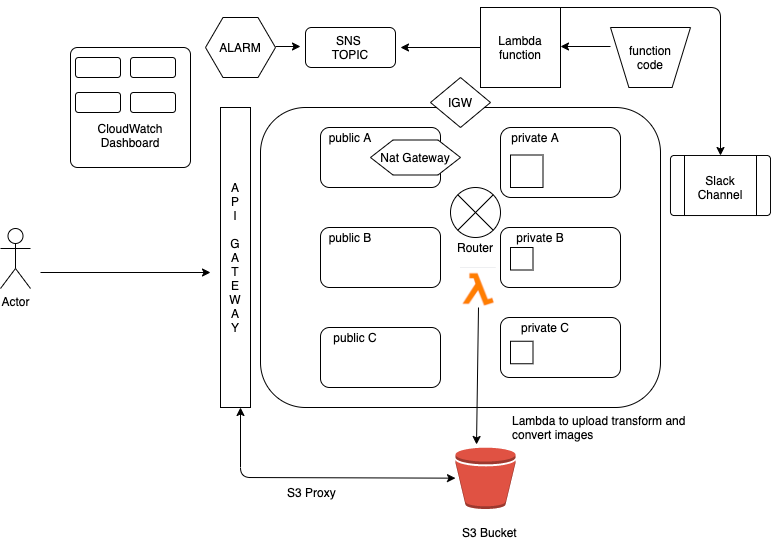

The diagram above was exported from draw.io. Its source (the exported page's mxGraphModel, read from the mxfile embedded in the PNG):
<mxGraphModel dx="946" dy="614" grid="1" gridSize="10" guides="1" tooltips="1" connect="1" arrows="1" fold="1" page="1" pageScale="1" pageWidth="850" pageHeight="1100" math="0" shadow="0">
  <root>
    <mxCell id="0" />
    <mxCell id="1" parent="0" />
    <mxCell id="cdRp0Z5x90RQSjgZsfZw-1" value="" style="rounded=1;whiteSpace=wrap;html=1;" parent="1" vertex="1">
      <mxGeometry x="330" y="110" width="400" height="300" as="geometry" />
    </mxCell>
    <mxCell id="cdRp0Z5x90RQSjgZsfZw-2" value="" style="rounded=1;whiteSpace=wrap;html=1;" parent="1" vertex="1">
      <mxGeometry x="390" y="130" width="120" height="60" as="geometry" />
    </mxCell>
    <mxCell id="cdRp0Z5x90RQSjgZsfZw-3" value="" style="rounded=1;whiteSpace=wrap;html=1;" parent="1" vertex="1">
      <mxGeometry x="390" y="230" width="120" height="60" as="geometry" />
    </mxCell>
    <mxCell id="cdRp0Z5x90RQSjgZsfZw-4" value="" style="rounded=1;whiteSpace=wrap;html=1;" parent="1" vertex="1">
      <mxGeometry x="390" y="330" width="120" height="60" as="geometry" />
    </mxCell>
    <mxCell id="cdRp0Z5x90RQSjgZsfZw-5" value="" style="rounded=1;whiteSpace=wrap;html=1;" parent="1" vertex="1">
      <mxGeometry x="570" y="130" width="120" height="70" as="geometry" />
    </mxCell>
    <mxCell id="cdRp0Z5x90RQSjgZsfZw-6" value="" style="rounded=1;whiteSpace=wrap;html=1;" parent="1" vertex="1">
      <mxGeometry x="570" y="230" width="120" height="60" as="geometry" />
    </mxCell>
    <mxCell id="cdRp0Z5x90RQSjgZsfZw-7" value="" style="rounded=1;whiteSpace=wrap;html=1;" parent="1" vertex="1">
      <mxGeometry x="570" y="320" width="120" height="60" as="geometry" />
    </mxCell>
    <mxCell id="cdRp0Z5x90RQSjgZsfZw-8" value="A&lt;br&gt;P&lt;br&gt;I&lt;br&gt;&lt;br&gt;G&lt;br&gt;A&lt;br&gt;T&lt;br&gt;E&lt;br&gt;W&lt;br&gt;A&lt;br&gt;Y" style="rounded=0;whiteSpace=wrap;html=1;" parent="1" vertex="1">
      <mxGeometry x="290" y="110" width="30" height="300" as="geometry" />
    </mxCell>
    <mxCell id="cdRp0Z5x90RQSjgZsfZw-9" value="" style="rhombus;whiteSpace=wrap;html=1;" parent="1" vertex="1">
      <mxGeometry x="500" y="80" width="60" height="50" as="geometry" />
    </mxCell>
    <mxCell id="cdRp0Z5x90RQSjgZsfZw-11" value="public A" style="text;html=1;strokeColor=none;fillColor=none;align=center;verticalAlign=middle;whiteSpace=wrap;rounded=0;" parent="1" vertex="1">
      <mxGeometry x="390" y="130" width="60" height="20" as="geometry" />
    </mxCell>
    <mxCell id="cdRp0Z5x90RQSjgZsfZw-12" value="public B" style="text;html=1;strokeColor=none;fillColor=none;align=center;verticalAlign=middle;whiteSpace=wrap;rounded=0;" parent="1" vertex="1">
      <mxGeometry x="390" y="230" width="60" height="20" as="geometry" />
    </mxCell>
    <mxCell id="cdRp0Z5x90RQSjgZsfZw-13" value="public C" style="text;html=1;strokeColor=none;fillColor=none;align=center;verticalAlign=middle;whiteSpace=wrap;rounded=0;" parent="1" vertex="1">
      <mxGeometry x="395" y="330" width="60" height="20" as="geometry" />
    </mxCell>
    <mxCell id="cdRp0Z5x90RQSjgZsfZw-14" value="IGW" style="text;html=1;strokeColor=none;fillColor=none;align=center;verticalAlign=middle;whiteSpace=wrap;rounded=0;" parent="1" vertex="1">
      <mxGeometry x="505" y="95" width="50" height="20" as="geometry" />
    </mxCell>
    <mxCell id="cdRp0Z5x90RQSjgZsfZw-15" value="Nat Gateway" style="shape=hexagon;perimeter=hexagonPerimeter2;whiteSpace=wrap;html=1;" parent="1" vertex="1">
      <mxGeometry x="440" y="142.5" width="90" height="35" as="geometry" />
    </mxCell>
    <mxCell id="cdRp0Z5x90RQSjgZsfZw-16" value="private A" style="text;html=1;strokeColor=none;fillColor=none;align=center;verticalAlign=middle;whiteSpace=wrap;rounded=0;" parent="1" vertex="1">
      <mxGeometry x="570" y="130" width="70" height="20" as="geometry" />
    </mxCell>
    <mxCell id="cdRp0Z5x90RQSjgZsfZw-18" value="private B" style="text;html=1;strokeColor=none;fillColor=none;align=center;verticalAlign=middle;whiteSpace=wrap;rounded=0;" parent="1" vertex="1">
      <mxGeometry x="580" y="230" width="60" height="20" as="geometry" />
    </mxCell>
    <mxCell id="cdRp0Z5x90RQSjgZsfZw-19" value="private C" style="text;html=1;strokeColor=none;fillColor=none;align=center;verticalAlign=middle;whiteSpace=wrap;rounded=0;" parent="1" vertex="1">
      <mxGeometry x="580" y="320" width="70" height="20" as="geometry" />
    </mxCell>
    <mxCell id="cdRp0Z5x90RQSjgZsfZw-25" value="&lt;h2&gt;&lt;br&gt;&lt;/h2&gt;" style="whiteSpace=wrap;html=1;aspect=fixed;" parent="1" vertex="1">
      <mxGeometry x="580" y="157.5" width="32.5" height="32.5" as="geometry" />
    </mxCell>
    <mxCell id="cdRp0Z5x90RQSjgZsfZw-34" value="" style="verticalLabelPosition=bottom;verticalAlign=top;html=1;shape=mxgraph.flowchart.or;" parent="1" vertex="1">
      <mxGeometry x="520" y="190" width="50" height="50" as="geometry" />
    </mxCell>
    <mxCell id="cdRp0Z5x90RQSjgZsfZw-35" value="Router" style="text;html=1;strokeColor=none;fillColor=none;align=center;verticalAlign=middle;whiteSpace=wrap;rounded=0;" parent="1" vertex="1">
      <mxGeometry x="525" y="240" width="40" height="20" as="geometry" />
    </mxCell>
    <mxCell id="cdRp0Z5x90RQSjgZsfZw-38" value="" style="verticalLabelPosition=bottom;verticalAlign=top;html=1;shape=trapezoid;perimeter=trapezoidPerimeter;whiteSpace=wrap;size=0.23;arcSize=10;flipV=1;" parent="1" vertex="1">
      <mxGeometry x="680" y="30" width="80" height="60" as="geometry" />
    </mxCell>
    <mxCell id="cdRp0Z5x90RQSjgZsfZw-39" value="function code" style="text;html=1;strokeColor=none;fillColor=none;align=center;verticalAlign=middle;whiteSpace=wrap;rounded=0;" parent="1" vertex="1">
      <mxGeometry x="700" y="50" width="40" height="20" as="geometry" />
    </mxCell>
    <mxCell id="cdRp0Z5x90RQSjgZsfZw-41" value="Lambda function" style="whiteSpace=wrap;html=1;aspect=fixed;" parent="1" vertex="1">
      <mxGeometry x="550" y="10" width="80" height="80" as="geometry" />
    </mxCell>
    <mxCell id="cdRp0Z5x90RQSjgZsfZw-46" value="SNS&amp;nbsp;&lt;br&gt;TOPIC" style="rounded=1;whiteSpace=wrap;html=1;" parent="1" vertex="1">
      <mxGeometry x="375" y="30" width="90" height="40" as="geometry" />
    </mxCell>
    <mxCell id="cdRp0Z5x90RQSjgZsfZw-49" value="" style="endArrow=classic;html=1;exitX=0;exitY=0.5;exitDx=0;exitDy=0;" parent="1" source="cdRp0Z5x90RQSjgZsfZw-41" edge="1">
      <mxGeometry width="50" height="50" relative="1" as="geometry">
        <mxPoint x="300" y="55" as="sourcePoint" />
        <mxPoint x="470" y="50" as="targetPoint" />
      </mxGeometry>
    </mxCell>
    <mxCell id="cdRp0Z5x90RQSjgZsfZw-51" value="" style="endArrow=classic;html=1;" parent="1" edge="1">
      <mxGeometry width="50" height="50" relative="1" as="geometry">
        <mxPoint x="680" y="49" as="sourcePoint" />
        <mxPoint x="630" y="49" as="targetPoint" />
      </mxGeometry>
    </mxCell>
    <mxCell id="cdRp0Z5x90RQSjgZsfZw-55" value="" style="verticalLabelPosition=bottom;verticalAlign=top;html=1;shape=process;whiteSpace=wrap;rounded=1;size=0.14;arcSize=6;" parent="1" vertex="1">
      <mxGeometry x="740" y="158" width="100" height="60" as="geometry" />
    </mxCell>
    <mxCell id="cdRp0Z5x90RQSjgZsfZw-56" value="Slack Channel" style="text;html=1;strokeColor=none;fillColor=none;align=center;verticalAlign=middle;whiteSpace=wrap;rounded=0;" parent="1" vertex="1">
      <mxGeometry x="770" y="180" width="40" height="20" as="geometry" />
    </mxCell>
    <mxCell id="cdRp0Z5x90RQSjgZsfZw-57" value="" style="endArrow=classic;html=1;entryX=0.5;entryY=0;entryDx=0;entryDy=0;exitX=1;exitY=0;exitDx=0;exitDy=0;" parent="1" source="cdRp0Z5x90RQSjgZsfZw-41" target="cdRp0Z5x90RQSjgZsfZw-55" edge="1">
      <mxGeometry width="50" height="50" relative="1" as="geometry">
        <mxPoint x="620" y="100" as="sourcePoint" />
        <mxPoint x="800" y="65" as="targetPoint" />
        <Array as="points">
          <mxPoint x="790" y="10" />
        </Array>
      </mxGeometry>
    </mxCell>
    <mxCell id="cdRp0Z5x90RQSjgZsfZw-63" value="" style="whiteSpace=wrap;html=1;aspect=fixed;" parent="1" vertex="1">
      <mxGeometry x="580" y="250" width="22.5" height="22.5" as="geometry" />
    </mxCell>
    <mxCell id="cdRp0Z5x90RQSjgZsfZw-66" value="" style="whiteSpace=wrap;html=1;aspect=fixed;" parent="1" vertex="1">
      <mxGeometry x="580" y="343.75" width="22.5" height="22.5" as="geometry" />
    </mxCell>
    <mxCell id="cdRp0Z5x90RQSjgZsfZw-68" value="Actor" style="shape=umlActor;verticalLabelPosition=bottom;labelBackgroundColor=#ffffff;verticalAlign=top;html=1;outlineConnect=0;" parent="1" vertex="1">
      <mxGeometry x="70" y="231" width="30" height="60" as="geometry" />
    </mxCell>
    <mxCell id="cdRp0Z5x90RQSjgZsfZw-72" value="&lt;br&gt;&lt;br&gt;&lt;br&gt;&lt;br&gt;CloudWatch Dashboard" style="rounded=1;whiteSpace=wrap;html=1;absoluteArcSize=1;arcSize=14;strokeWidth=1;" parent="1" vertex="1">
      <mxGeometry x="140" y="50" width="120" height="120" as="geometry" />
    </mxCell>
    <mxCell id="cdRp0Z5x90RQSjgZsfZw-74" value="" style="rounded=1;whiteSpace=wrap;html=1;strokeWidth=1;" parent="1" vertex="1">
      <mxGeometry x="145" y="60" width="45" height="20" as="geometry" />
    </mxCell>
    <mxCell id="cdRp0Z5x90RQSjgZsfZw-75" value="" style="rounded=1;whiteSpace=wrap;html=1;strokeWidth=1;" parent="1" vertex="1">
      <mxGeometry x="200" y="60" width="45" height="20" as="geometry" />
    </mxCell>
    <mxCell id="cdRp0Z5x90RQSjgZsfZw-76" value="" style="rounded=1;whiteSpace=wrap;html=1;strokeWidth=1;" parent="1" vertex="1">
      <mxGeometry x="145" y="95" width="45" height="20" as="geometry" />
    </mxCell>
    <mxCell id="cdRp0Z5x90RQSjgZsfZw-77" value="" style="rounded=1;whiteSpace=wrap;html=1;strokeWidth=1;" parent="1" vertex="1">
      <mxGeometry x="200" y="95" width="45" height="20" as="geometry" />
    </mxCell>
    <mxCell id="cdRp0Z5x90RQSjgZsfZw-78" value="ALARM" style="shape=hexagon;perimeter=hexagonPerimeter2;whiteSpace=wrap;html=1;strokeWidth=1;" parent="1" vertex="1">
      <mxGeometry x="275" y="20" width="70" height="60" as="geometry" />
    </mxCell>
    <mxCell id="cdRp0Z5x90RQSjgZsfZw-79" value="" style="endArrow=classic;html=1;" parent="1" edge="1">
      <mxGeometry width="50" height="50" relative="1" as="geometry">
        <mxPoint x="345" y="49" as="sourcePoint" />
        <mxPoint x="370" y="49" as="targetPoint" />
      </mxGeometry>
    </mxCell>
    <mxCell id="d8Q7l-3GAqXin7SKn6vk-2" value="" style="shape=image;imageAspect=0;aspect=fixed;verticalLabelPosition=bottom;verticalAlign=top;image=data:image/png,(base64 omitted: 17568 chars);" vertex="1" parent="1">
      <mxGeometry x="530" y="270" width="35.76" height="40" as="geometry" />
    </mxCell>
    <mxCell id="d8Q7l-3GAqXin7SKn6vk-4" value="" style="outlineConnect=0;dashed=0;verticalLabelPosition=bottom;verticalAlign=top;align=center;html=1;shape=mxgraph.aws3.bucket;fillColor=#E05243;gradientColor=none;" vertex="1" parent="1">
      <mxGeometry x="525" y="450" width="60" height="61.5" as="geometry" />
    </mxCell>
    <mxCell id="d8Q7l-3GAqXin7SKn6vk-7" value="&lt;div style=&quot;text-align: center&quot;&gt;&lt;span&gt;&lt;font face=&quot;helvetica&quot;&gt;S3 Bucket&lt;/font&gt;&lt;/span&gt;&lt;/div&gt;&lt;div style=&quot;text-align: center&quot;&gt;&lt;span&gt;&lt;font face=&quot;helvetica&quot;&gt;&lt;br&gt;&lt;/font&gt;&lt;/span&gt;&lt;/div&gt;" style="text;whiteSpace=wrap;html=1;" vertex="1" parent="1">
      <mxGeometry x="530" y="521.5" width="60" height="40" as="geometry" />
    </mxCell>
    <mxCell id="d8Q7l-3GAqXin7SKn6vk-8" value="" style="endArrow=classic;startArrow=classic;html=1;" edge="1" parent="1" source="d8Q7l-3GAqXin7SKn6vk-4">
      <mxGeometry width="50" height="50" relative="1" as="geometry">
        <mxPoint x="260" y="460" as="sourcePoint" />
        <mxPoint x="310" y="410" as="targetPoint" />
        <Array as="points">
          <mxPoint x="310" y="480" />
        </Array>
      </mxGeometry>
    </mxCell>
    <mxCell id="d8Q7l-3GAqXin7SKn6vk-10" value="" style="endArrow=classic;html=1;entryX=0.217;entryY=-0.049;entryDx=0;entryDy=0;entryPerimeter=0;" edge="1" parent="1">
      <mxGeometry width="50" height="50" relative="1" as="geometry">
        <mxPoint x="548" y="310" as="sourcePoint" />
        <mxPoint x="546.02" y="446.9865" as="targetPoint" />
      </mxGeometry>
    </mxCell>
    <mxCell id="d8Q7l-3GAqXin7SKn6vk-12" value="&lt;span style=&quot;font-family: &amp;#34;helvetica&amp;#34; ; font-size: 12px ; font-style: normal ; font-weight: 400 ; letter-spacing: normal ; text-align: center ; text-indent: 0px ; text-transform: none ; word-spacing: 0px ; float: none ; display: inline&quot;&gt;Lambda to upload transform and convert images&lt;/span&gt;" style="text;whiteSpace=wrap;html=1;" vertex="1" parent="1">
      <mxGeometry x="580" y="410" width="188.75" height="30" as="geometry" />
    </mxCell>
    <mxCell id="d8Q7l-3GAqXin7SKn6vk-13" value="" style="endArrow=classic;html=1;" edge="1" parent="1">
      <mxGeometry width="50" height="50" relative="1" as="geometry">
        <mxPoint x="110" y="275" as="sourcePoint" />
        <mxPoint x="280" y="275" as="targetPoint" />
      </mxGeometry>
    </mxCell>
    <mxCell id="d8Q7l-3GAqXin7SKn6vk-14" value="&lt;span style=&quot;font-family: &amp;#34;helvetica&amp;#34; ; font-size: 12px ; font-style: normal ; font-weight: 400 ; letter-spacing: normal ; text-align: center ; text-indent: 0px ; text-transform: none ; word-spacing: 0px ; float: none ; display: inline&quot;&gt;S3 Proxy&lt;/span&gt;" style="text;whiteSpace=wrap;html=1;" vertex="1" parent="1">
      <mxGeometry x="355" y="481.5" width="70" height="30" as="geometry" />
    </mxCell>
  </root>
</mxGraphModel>